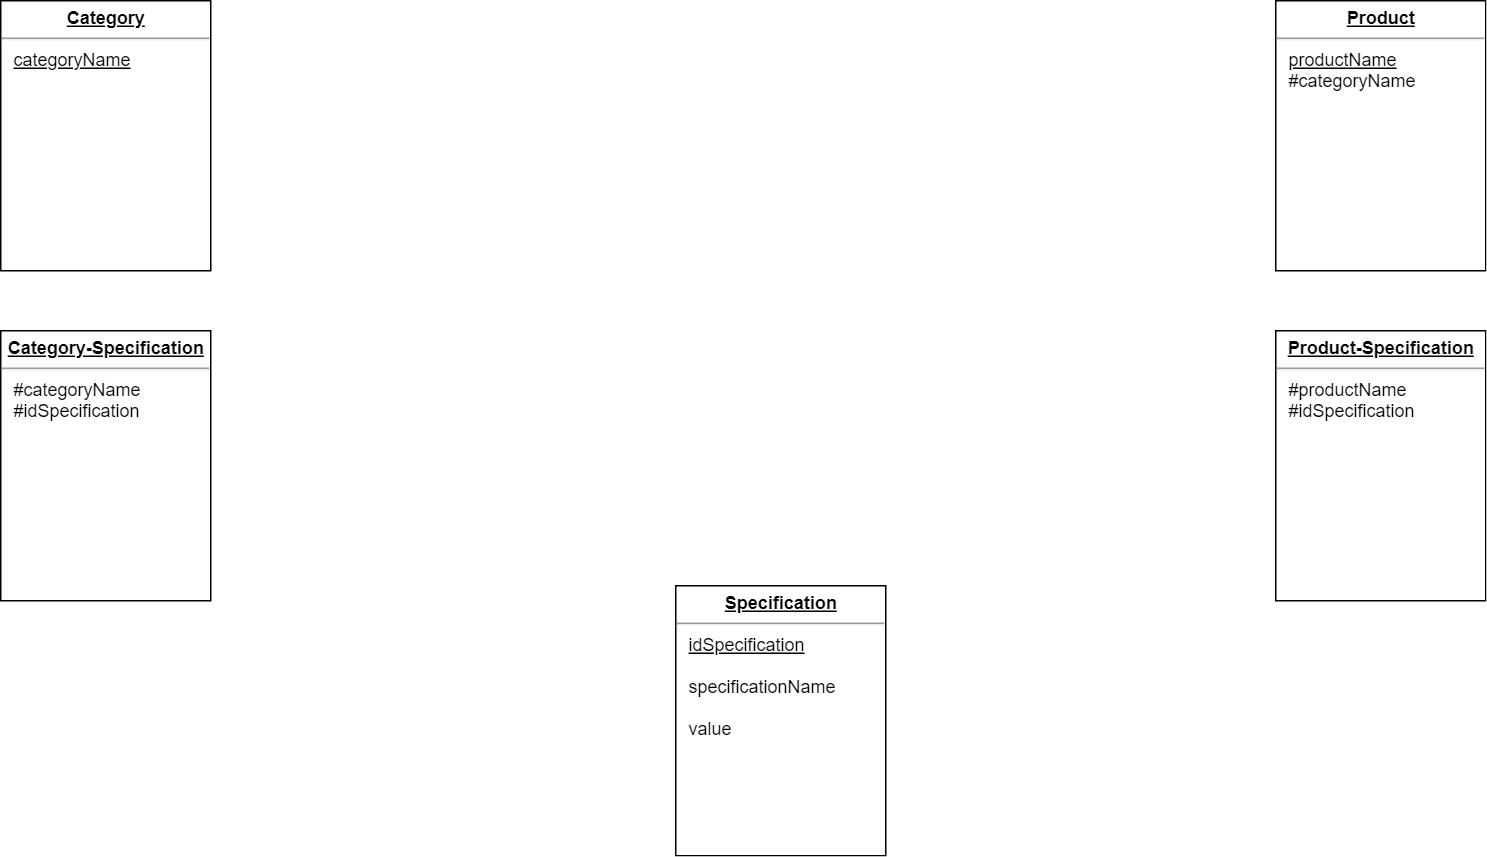

The diagram above was exported from draw.io. Its source (the exported page's mxGraphModel, read from the mxfile embedded in the PNG):
<mxGraphModel dx="1422" dy="834" grid="1" gridSize="10" guides="1" tooltips="1" connect="1" arrows="1" fold="1" page="1" pageScale="1" pageWidth="1100" pageHeight="850" background="#ffffff" math="0" shadow="0">
  <root>
    <mxCell id="0" />
    <mxCell id="1" parent="0" />
    <mxCell id="24794b860abc3c2d-1" value="&lt;p style=&quot;margin: 0px ; margin-top: 4px ; text-align: center ; text-decoration: underline&quot;&gt;&lt;b&gt;Category&lt;/b&gt;&lt;/p&gt;&lt;hr&gt;&lt;p style=&quot;margin: 0px ; margin-left: 8px&quot;&gt;&lt;u&gt;categoryName&lt;/u&gt;&lt;/p&gt;&lt;p style=&quot;margin: 0px ; margin-left: 8px&quot;&gt;&lt;br&gt;&lt;/p&gt;" style="verticalAlign=top;align=left;overflow=fill;fontSize=12;fontFamily=Helvetica;html=1;rounded=0;shadow=0;comic=0;labelBackgroundColor=none;strokeColor=#000000;strokeWidth=1;fillColor=#ffffff;" parent="1" vertex="1">
      <mxGeometry x="40" y="160" width="140" height="180" as="geometry" />
    </mxCell>
    <mxCell id="CgP_YoDA1rPeMK58GHNr-1" value="&lt;p style=&quot;margin: 0px ; margin-top: 4px ; text-align: center ; text-decoration: underline&quot;&gt;&lt;b&gt;Product&lt;/b&gt;&lt;/p&gt;&lt;hr&gt;&lt;p style=&quot;margin: 0px ; margin-left: 8px&quot;&gt;&lt;u&gt;productName&lt;/u&gt;&lt;/p&gt;&lt;p style=&quot;margin: 0px ; margin-left: 8px&quot;&gt;#categoryName&lt;/p&gt;" style="verticalAlign=top;align=left;overflow=fill;fontSize=12;fontFamily=Helvetica;html=1;rounded=0;shadow=0;comic=0;labelBackgroundColor=none;strokeColor=#000000;strokeWidth=1;fillColor=#ffffff;" vertex="1" parent="1">
      <mxGeometry x="890" y="160" width="140" height="180" as="geometry" />
    </mxCell>
    <mxCell id="CgP_YoDA1rPeMK58GHNr-2" value="&lt;p style=&quot;margin: 0px ; margin-top: 4px ; text-align: center ; text-decoration: underline&quot;&gt;&lt;b&gt;Specification&lt;/b&gt;&lt;/p&gt;&lt;hr&gt;&lt;p style=&quot;margin: 0px ; margin-left: 8px&quot;&gt;&lt;u&gt;idSpecification&lt;/u&gt;&lt;/p&gt;&lt;p style=&quot;margin: 0px ; margin-left: 8px&quot;&gt;&lt;u&gt;&lt;br&gt;&lt;/u&gt;&lt;/p&gt;&lt;p style=&quot;margin: 0px ; margin-left: 8px&quot;&gt;specificationName&lt;/p&gt;&lt;p style=&quot;margin: 0px ; margin-left: 8px&quot;&gt;&lt;br&gt;&lt;/p&gt;&lt;p style=&quot;margin: 0px ; margin-left: 8px&quot;&gt;value&lt;/p&gt;" style="verticalAlign=top;align=left;overflow=fill;fontSize=12;fontFamily=Helvetica;html=1;rounded=0;shadow=0;comic=0;labelBackgroundColor=none;strokeColor=#000000;strokeWidth=1;fillColor=#ffffff;" vertex="1" parent="1">
      <mxGeometry x="490" y="550" width="140" height="180" as="geometry" />
    </mxCell>
    <mxCell id="CgP_YoDA1rPeMK58GHNr-12" value="&lt;p style=&quot;margin: 0px ; margin-top: 4px ; text-align: center ; text-decoration: underline&quot;&gt;&lt;b&gt;Category-Specification&lt;/b&gt;&lt;/p&gt;&lt;hr&gt;&lt;p style=&quot;margin: 0px ; margin-left: 8px&quot;&gt;#categoryName&lt;/p&gt;&lt;p style=&quot;margin: 0px ; margin-left: 8px&quot;&gt;#idSpecification&lt;/p&gt;" style="verticalAlign=top;align=left;overflow=fill;fontSize=12;fontFamily=Helvetica;html=1;rounded=0;shadow=0;comic=0;labelBackgroundColor=none;strokeColor=#000000;strokeWidth=1;fillColor=#ffffff;" vertex="1" parent="1">
      <mxGeometry x="40" y="380" width="140" height="180" as="geometry" />
    </mxCell>
    <mxCell id="CgP_YoDA1rPeMK58GHNr-13" value="&lt;p style=&quot;margin: 0px ; margin-top: 4px ; text-align: center ; text-decoration: underline&quot;&gt;&lt;b&gt;Product-Specification&lt;/b&gt;&lt;/p&gt;&lt;hr&gt;&lt;p style=&quot;margin: 0px ; margin-left: 8px&quot;&gt;#productName&lt;/p&gt;&lt;p style=&quot;margin: 0px ; margin-left: 8px&quot;&gt;#idSpecification&lt;/p&gt;&lt;p style=&quot;margin: 0px ; margin-left: 8px&quot;&gt;&lt;u&gt;&lt;br&gt;&lt;/u&gt;&lt;/p&gt;" style="verticalAlign=top;align=left;overflow=fill;fontSize=12;fontFamily=Helvetica;html=1;rounded=0;shadow=0;comic=0;labelBackgroundColor=none;strokeColor=#000000;strokeWidth=1;fillColor=#ffffff;" vertex="1" parent="1">
      <mxGeometry x="890" y="380" width="140" height="180" as="geometry" />
    </mxCell>
  </root>
</mxGraphModel>